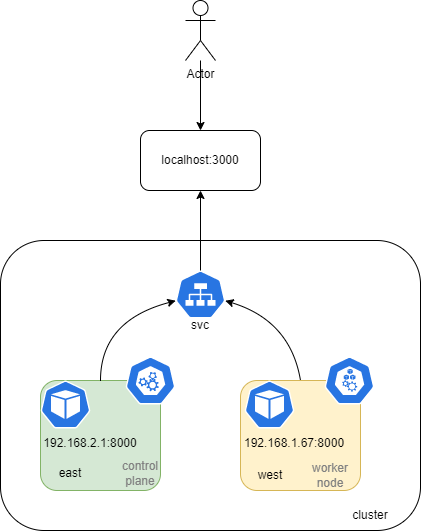

The diagram above was exported from draw.io. Its source (the exported page's mxGraphModel, read from the mxfile embedded in the PNG):
<mxGraphModel dx="731" dy="428" grid="1" gridSize="10" guides="1" tooltips="1" connect="1" arrows="1" fold="1" page="1" pageScale="1" pageWidth="827" pageHeight="1169" math="0" shadow="0">
  <root>
    <mxCell id="0" />
    <mxCell id="1" parent="0" />
    <mxCell id="WR_PQaTA2__Y9aPgXix8-1" value="" style="rounded=1;whiteSpace=wrap;html=1;" parent="1" vertex="1">
      <mxGeometry x="120" y="350" width="420" height="290" as="geometry" />
    </mxCell>
    <mxCell id="WR_PQaTA2__Y9aPgXix8-2" value="" style="rounded=1;whiteSpace=wrap;html=1;fillColor=#d5e8d4;strokeColor=#82b366;" parent="1" vertex="1">
      <mxGeometry x="160" y="490" width="120" height="110" as="geometry" />
    </mxCell>
    <mxCell id="WR_PQaTA2__Y9aPgXix8-3" value="" style="rounded=1;whiteSpace=wrap;html=1;fillColor=#fff2cc;strokeColor=#d6b656;" parent="1" vertex="1">
      <mxGeometry x="360" y="490" width="120" height="110" as="geometry" />
    </mxCell>
    <mxCell id="WR_PQaTA2__Y9aPgXix8-4" value="worker node" style="text;html=1;strokeColor=none;fillColor=none;align=center;verticalAlign=middle;whiteSpace=wrap;rounded=0;fontColor=#808080;" parent="1" vertex="1">
      <mxGeometry x="420" y="570" width="60" height="30" as="geometry" />
    </mxCell>
    <mxCell id="WR_PQaTA2__Y9aPgXix8-6" value="control plane" style="text;html=1;strokeColor=none;fillColor=none;align=center;verticalAlign=middle;whiteSpace=wrap;rounded=0;fontColor=#808080;" parent="1" vertex="1">
      <mxGeometry x="230" y="568" width="60" height="30" as="geometry" />
    </mxCell>
    <mxCell id="WR_PQaTA2__Y9aPgXix8-7" value="Actor" style="shape=umlActor;verticalLabelPosition=bottom;verticalAlign=top;html=1;outlineConnect=0;" parent="1" vertex="1">
      <mxGeometry x="305" y="110" width="30" height="60" as="geometry" />
    </mxCell>
    <mxCell id="WR_PQaTA2__Y9aPgXix8-8" value="cluster" style="text;html=1;strokeColor=none;fillColor=none;align=center;verticalAlign=middle;whiteSpace=wrap;rounded=0;" parent="1" vertex="1">
      <mxGeometry x="460" y="610" width="60" height="30" as="geometry" />
    </mxCell>
    <mxCell id="WR_PQaTA2__Y9aPgXix8-12" value="" style="sketch=0;html=1;dashed=0;whitespace=wrap;fillColor=#2875E2;strokeColor=#ffffff;points=[[0.005,0.63,0],[0.1,0.2,0],[0.9,0.2,0],[0.5,0,0],[0.995,0.63,0],[0.72,0.99,0],[0.5,1,0],[0.28,0.99,0]];verticalLabelPosition=bottom;align=center;verticalAlign=top;shape=mxgraph.kubernetes.icon;prIcon=node" parent="1" vertex="1">
      <mxGeometry x="444" y="466" width="50" height="48" as="geometry" />
    </mxCell>
    <mxCell id="WR_PQaTA2__Y9aPgXix8-13" value="" style="sketch=0;html=1;dashed=0;whitespace=wrap;fillColor=#2875E2;strokeColor=#ffffff;points=[[0.005,0.63,0],[0.1,0.2,0],[0.9,0.2,0],[0.5,0,0],[0.995,0.63,0],[0.72,0.99,0],[0.5,1,0],[0.28,0.99,0]];verticalLabelPosition=bottom;align=center;verticalAlign=top;shape=mxgraph.kubernetes.icon;prIcon=pod" parent="1" vertex="1">
      <mxGeometry x="160" y="490" width="50" height="48" as="geometry" />
    </mxCell>
    <mxCell id="WR_PQaTA2__Y9aPgXix8-14" value="" style="sketch=0;html=1;dashed=0;whitespace=wrap;fillColor=#2875E2;strokeColor=#ffffff;points=[[0.005,0.63,0],[0.1,0.2,0],[0.9,0.2,0],[0.5,0,0],[0.995,0.63,0],[0.72,0.99,0],[0.5,1,0],[0.28,0.99,0]];verticalLabelPosition=bottom;align=center;verticalAlign=top;shape=mxgraph.kubernetes.icon;prIcon=pod" parent="1" vertex="1">
      <mxGeometry x="364" y="490" width="50" height="48" as="geometry" />
    </mxCell>
    <mxCell id="WR_PQaTA2__Y9aPgXix8-15" value="" style="sketch=0;html=1;dashed=0;whitespace=wrap;fillColor=#2875E2;strokeColor=#ffffff;points=[[0.005,0.63,0],[0.1,0.2,0],[0.9,0.2,0],[0.5,0,0],[0.995,0.63,0],[0.72,0.99,0],[0.5,1,0],[0.28,0.99,0]];verticalLabelPosition=bottom;align=center;verticalAlign=top;shape=mxgraph.kubernetes.icon;prIcon=svc" parent="1" vertex="1">
      <mxGeometry x="295" y="380" width="50" height="48" as="geometry" />
    </mxCell>
    <mxCell id="WR_PQaTA2__Y9aPgXix8-16" value="" style="curved=1;endArrow=classic;html=1;rounded=0;exitX=0.5;exitY=0;exitDx=0;exitDy=0;entryX=0.005;entryY=0.63;entryDx=0;entryDy=0;entryPerimeter=0;" parent="1" source="WR_PQaTA2__Y9aPgXix8-2" target="WR_PQaTA2__Y9aPgXix8-15" edge="1">
      <mxGeometry width="50" height="50" relative="1" as="geometry">
        <mxPoint x="350" y="480" as="sourcePoint" />
        <mxPoint x="400" y="430" as="targetPoint" />
        <Array as="points">
          <mxPoint x="220" y="430" />
        </Array>
      </mxGeometry>
    </mxCell>
    <mxCell id="WR_PQaTA2__Y9aPgXix8-18" value="" style="curved=1;endArrow=classic;html=1;rounded=0;entryX=0.995;entryY=0.63;entryDx=0;entryDy=0;entryPerimeter=0;exitX=0.5;exitY=0;exitDx=0;exitDy=0;" parent="1" source="WR_PQaTA2__Y9aPgXix8-3" target="WR_PQaTA2__Y9aPgXix8-15" edge="1">
      <mxGeometry width="50" height="50" relative="1" as="geometry">
        <mxPoint x="350" y="480" as="sourcePoint" />
        <mxPoint x="400" y="430" as="targetPoint" />
        <Array as="points">
          <mxPoint x="410" y="430" />
        </Array>
      </mxGeometry>
    </mxCell>
    <mxCell id="WR_PQaTA2__Y9aPgXix8-19" value="localhost:3000" style="rounded=1;whiteSpace=wrap;html=1;" parent="1" vertex="1">
      <mxGeometry x="260" y="240" width="120" height="60" as="geometry" />
    </mxCell>
    <mxCell id="WR_PQaTA2__Y9aPgXix8-20" value="" style="endArrow=classic;html=1;rounded=0;entryX=0.5;entryY=1;entryDx=0;entryDy=0;exitX=0.5;exitY=0;exitDx=0;exitDy=0;exitPerimeter=0;" parent="1" source="WR_PQaTA2__Y9aPgXix8-15" target="WR_PQaTA2__Y9aPgXix8-19" edge="1">
      <mxGeometry width="50" height="50" relative="1" as="geometry">
        <mxPoint x="350" y="400" as="sourcePoint" />
        <mxPoint x="400" y="350" as="targetPoint" />
      </mxGeometry>
    </mxCell>
    <mxCell id="b56UkXVTAveuQkqNNUzk-1" value="svc" style="text;html=1;strokeColor=none;fillColor=none;align=center;verticalAlign=middle;whiteSpace=wrap;rounded=0;" vertex="1" parent="1">
      <mxGeometry x="290" y="420" width="60" height="30" as="geometry" />
    </mxCell>
    <mxCell id="b56UkXVTAveuQkqNNUzk-2" value="192.168.1.67:8000" style="text;html=1;strokeColor=none;fillColor=none;align=center;verticalAlign=middle;whiteSpace=wrap;rounded=0;" vertex="1" parent="1">
      <mxGeometry x="384" y="538" width="60" height="30" as="geometry" />
    </mxCell>
    <mxCell id="b56UkXVTAveuQkqNNUzk-3" value="192.168.2.1:8000" style="text;html=1;strokeColor=none;fillColor=none;align=center;verticalAlign=middle;whiteSpace=wrap;rounded=0;" vertex="1" parent="1">
      <mxGeometry x="180" y="538" width="60" height="30" as="geometry" />
    </mxCell>
    <mxCell id="b56UkXVTAveuQkqNNUzk-6" value="" style="endArrow=classic;html=1;rounded=0;entryX=0.5;entryY=0;entryDx=0;entryDy=0;" edge="1" parent="1" source="WR_PQaTA2__Y9aPgXix8-7" target="WR_PQaTA2__Y9aPgXix8-19">
      <mxGeometry width="50" height="50" relative="1" as="geometry">
        <mxPoint x="350" y="330" as="sourcePoint" />
        <mxPoint x="400" y="280" as="targetPoint" />
      </mxGeometry>
    </mxCell>
    <mxCell id="b56UkXVTAveuQkqNNUzk-7" value="west" style="text;html=1;strokeColor=none;fillColor=none;align=center;verticalAlign=middle;whiteSpace=wrap;rounded=0;" vertex="1" parent="1">
      <mxGeometry x="360" y="570" width="60" height="30" as="geometry" />
    </mxCell>
    <mxCell id="b56UkXVTAveuQkqNNUzk-8" value="east" style="text;html=1;strokeColor=none;fillColor=none;align=center;verticalAlign=middle;whiteSpace=wrap;rounded=0;" vertex="1" parent="1">
      <mxGeometry x="160" y="568" width="60" height="30" as="geometry" />
    </mxCell>
    <mxCell id="b56UkXVTAveuQkqNNUzk-11" value="" style="sketch=0;html=1;dashed=0;whitespace=wrap;fillColor=#2875E2;strokeColor=#ffffff;points=[[0.005,0.63,0],[0.1,0.2,0],[0.9,0.2,0],[0.5,0,0],[0.995,0.63,0],[0.72,0.99,0],[0.5,1,0],[0.28,0.99,0]];verticalLabelPosition=bottom;align=center;verticalAlign=top;shape=mxgraph.kubernetes.icon;prIcon=master;fontColor=#808080;" vertex="1" parent="1">
      <mxGeometry x="245" y="466" width="50" height="48" as="geometry" />
    </mxCell>
  </root>
</mxGraphModel>